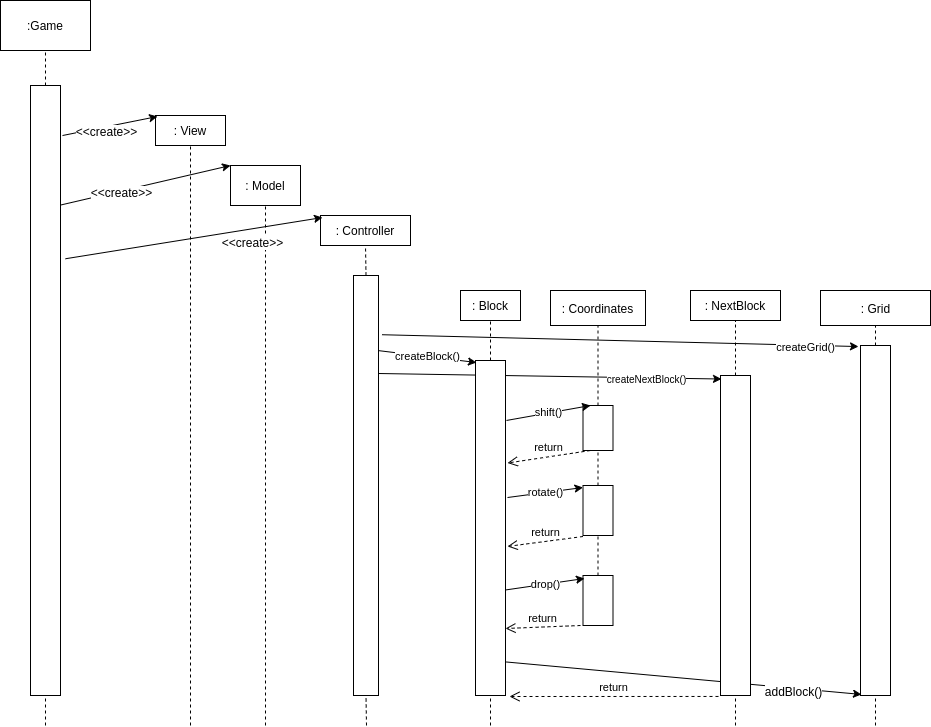

The diagram above was exported from draw.io. Its source (the exported page's mxGraphModel, read from the mxfile embedded in the PNG):
<mxGraphModel dx="546" dy="827" grid="1" gridSize="10" guides="1" tooltips="1" connect="1" arrows="1" fold="1" page="1" pageScale="1" pageWidth="850" pageHeight="1100" background="#ffffff" math="0" shadow="0">
  <root>
    <mxCell id="0" />
    <mxCell id="1" parent="0" />
    <mxCell id="213718940ea31c8-69" value="" style="endArrow=classic;html=1;exitX=1.033;exitY=0.9;exitPerimeter=0;entryX=0.033;entryY=0.997;entryPerimeter=0;" parent="1" source="213718940ea31c8-37" target="213718940ea31c8-56" edge="1">
      <mxGeometry width="50" height="50" relative="1" as="geometry">
        <mxPoint x="580" y="710" as="sourcePoint" />
        <mxPoint x="630" y="660" as="targetPoint" />
      </mxGeometry>
    </mxCell>
    <mxCell id="213718940ea31c8-70" value="addBlock()" style="text;html=1;resizable=0;points=[];align=center;verticalAlign=middle;labelBackgroundColor=#ffffff;" parent="213718940ea31c8-69" vertex="1" connectable="0">
      <mxGeometry x="0.6132" y="-3" relative="1" as="geometry">
        <mxPoint as="offset" />
      </mxGeometry>
    </mxCell>
    <mxCell id="213718940ea31c8-4" value=": View" style="rounded=0;whiteSpace=wrap;html=1;" parent="1" vertex="1">
      <mxGeometry x="185" y="140" width="70" height="30" as="geometry" />
    </mxCell>
    <mxCell id="213718940ea31c8-5" value=": Controller" style="rounded=0;whiteSpace=wrap;html=1;" parent="1" vertex="1">
      <mxGeometry x="350" y="240" width="90" height="30" as="geometry" />
    </mxCell>
    <mxCell id="213718940ea31c8-6" value=": Model" style="rounded=0;whiteSpace=wrap;html=1;" parent="1" vertex="1">
      <mxGeometry x="260" y="190" width="70" height="40" as="geometry" />
    </mxCell>
    <mxCell id="213718940ea31c8-7" value=": Block" style="rounded=0;whiteSpace=wrap;html=1;" parent="1" vertex="1">
      <mxGeometry x="490" y="315" width="60" height="30" as="geometry" />
    </mxCell>
    <mxCell id="213718940ea31c8-8" value=": NextBlock" style="rounded=0;whiteSpace=wrap;html=1;" parent="1" vertex="1">
      <mxGeometry x="720" y="315" width="90" height="30" as="geometry" />
    </mxCell>
    <mxCell id="213718940ea31c8-14" value="" style="rounded=0;whiteSpace=wrap;html=1;" parent="1" vertex="1">
      <mxGeometry x="383" y="300" width="25" height="420" as="geometry" />
    </mxCell>
    <mxCell id="213718940ea31c8-18" value="" style="endArrow=none;dashed=1;html=1;entryX=0.5;entryY=1;" parent="1" target="213718940ea31c8-14" edge="1">
      <mxGeometry width="50" height="50" relative="1" as="geometry">
        <mxPoint x="396" y="750" as="sourcePoint" />
        <mxPoint x="147.5" y="550" as="targetPoint" />
      </mxGeometry>
    </mxCell>
    <mxCell id="213718940ea31c8-19" value=":Game" style="rounded=0;whiteSpace=wrap;html=1;" parent="1" vertex="1">
      <mxGeometry x="30" y="25" width="90" height="50" as="geometry" />
    </mxCell>
    <mxCell id="213718940ea31c8-21" value="" style="rounded=0;whiteSpace=wrap;html=1;" parent="1" vertex="1">
      <mxGeometry x="60" y="110" width="30" height="610" as="geometry" />
    </mxCell>
    <mxCell id="213718940ea31c8-22" value="" style="endArrow=none;dashed=1;html=1;entryX=0.5;entryY=1;exitX=0.5;exitY=0;" parent="1" source="213718940ea31c8-21" target="213718940ea31c8-19" edge="1">
      <mxGeometry width="50" height="50" relative="1" as="geometry">
        <mxPoint x="-5" y="150" as="sourcePoint" />
        <mxPoint x="45" y="100" as="targetPoint" />
      </mxGeometry>
    </mxCell>
    <mxCell id="213718940ea31c8-24" value="" style="endArrow=none;dashed=1;html=1;entryX=0.5;entryY=1;" parent="1" target="213718940ea31c8-4" edge="1">
      <mxGeometry width="50" height="50" relative="1" as="geometry">
        <mxPoint x="220" y="750" as="sourcePoint" />
        <mxPoint x="270" y="230" as="targetPoint" />
      </mxGeometry>
    </mxCell>
    <mxCell id="213718940ea31c8-25" value="" style="endArrow=none;dashed=1;html=1;entryX=0.5;entryY=1;" parent="1" target="213718940ea31c8-21" edge="1">
      <mxGeometry width="50" height="50" relative="1" as="geometry">
        <mxPoint x="75" y="750" as="sourcePoint" />
        <mxPoint x="105" y="640" as="targetPoint" />
      </mxGeometry>
    </mxCell>
    <mxCell id="213718940ea31c8-26" value="" style="endArrow=none;dashed=1;html=1;entryX=0.5;entryY=1;" parent="1" target="213718940ea31c8-6" edge="1">
      <mxGeometry width="50" height="50" relative="1" as="geometry">
        <mxPoint x="295" y="750" as="sourcePoint" />
        <mxPoint x="400" y="240" as="targetPoint" />
      </mxGeometry>
    </mxCell>
    <mxCell id="213718940ea31c8-27" value="" style="endArrow=classic;html=1;exitX=1.067;exitY=0.082;exitPerimeter=0;entryX=0.029;entryY=0.033;entryPerimeter=0;" parent="1" source="213718940ea31c8-21" target="213718940ea31c8-4" edge="1">
      <mxGeometry width="50" height="50" relative="1" as="geometry">
        <mxPoint x="165" y="150" as="sourcePoint" />
        <mxPoint x="220" y="150" as="targetPoint" />
      </mxGeometry>
    </mxCell>
    <mxCell id="213718940ea31c8-30" value="&amp;lt;&amp;lt;create&amp;gt;&amp;gt;" style="text;html=1;resizable=0;points=[];align=center;verticalAlign=middle;labelBackgroundColor=#ffffff;" parent="213718940ea31c8-27" vertex="1" connectable="0">
      <mxGeometry x="-0.0909" y="-3" relative="1" as="geometry">
        <mxPoint y="1" as="offset" />
      </mxGeometry>
    </mxCell>
    <mxCell id="213718940ea31c8-29" value="" style="endArrow=none;dashed=1;html=1;entryX=0.5;entryY=1;exitX=0.5;exitY=0;" parent="1" source="213718940ea31c8-14" target="213718940ea31c8-5" edge="1">
      <mxGeometry width="50" height="50" relative="1" as="geometry">
        <mxPoint x="430" y="300" as="sourcePoint" />
        <mxPoint x="480" y="250" as="targetPoint" />
      </mxGeometry>
    </mxCell>
    <mxCell id="213718940ea31c8-32" value="" style="endArrow=classic;html=1;entryX=0;entryY=0;exitX=1;exitY=0.196;exitPerimeter=0;entryPerimeter=0;" parent="1" source="213718940ea31c8-21" target="213718940ea31c8-6" edge="1">
      <mxGeometry width="50" height="50" relative="1" as="geometry">
        <mxPoint x="170" y="240" as="sourcePoint" />
        <mxPoint x="220" y="190" as="targetPoint" />
      </mxGeometry>
    </mxCell>
    <mxCell id="213718940ea31c8-33" value="&amp;lt;&amp;lt;create&amp;gt;&amp;gt;" style="text;html=1;resizable=0;points=[];align=center;verticalAlign=middle;labelBackgroundColor=#ffffff;" parent="213718940ea31c8-32" vertex="1" connectable="0">
      <mxGeometry x="-0.2909" y="-1" relative="1" as="geometry">
        <mxPoint as="offset" />
      </mxGeometry>
    </mxCell>
    <mxCell id="213718940ea31c8-35" value="" style="endArrow=classic;html=1;entryX=0.022;entryY=0.067;exitX=1.167;exitY=0.284;exitPerimeter=0;entryPerimeter=0;" parent="1" source="213718940ea31c8-21" target="213718940ea31c8-5" edge="1">
      <mxGeometry width="50" height="50" relative="1" as="geometry">
        <mxPoint x="180" y="300" as="sourcePoint" />
        <mxPoint x="230" y="250" as="targetPoint" />
      </mxGeometry>
    </mxCell>
    <mxCell id="213718940ea31c8-36" value="&amp;lt;&amp;lt;create&amp;gt;&amp;gt;" style="text;html=1;resizable=0;points=[];align=center;verticalAlign=middle;labelBackgroundColor=#ffffff;" parent="213718940ea31c8-35" vertex="1" connectable="0">
      <mxGeometry x="-0.1869" y="-3" relative="1" as="geometry">
        <mxPoint x="81" y="-3" as="offset" />
      </mxGeometry>
    </mxCell>
    <mxCell id="213718940ea31c8-38" value="" style="rounded=0;whiteSpace=wrap;html=1;" parent="1" vertex="1">
      <mxGeometry x="750" y="400" width="30" height="320" as="geometry" />
    </mxCell>
    <mxCell id="213718940ea31c8-39" value="createBlock()" style="endArrow=classic;html=1;exitX=1.02;exitY=0.179;exitPerimeter=0;entryX=0.033;entryY=0.006;entryPerimeter=0;" parent="1" source="213718940ea31c8-14" target="213718940ea31c8-37" edge="1">
      <mxGeometry width="50" height="50" relative="1" as="geometry">
        <mxPoint x="460" y="420" as="sourcePoint" />
        <mxPoint x="510" y="370" as="targetPoint" />
      </mxGeometry>
    </mxCell>
    <mxCell id="213718940ea31c8-41" value="" style="endArrow=classic;html=1;entryX=0.033;entryY=0.011;entryPerimeter=0;" parent="1" target="213718940ea31c8-38" edge="1">
      <mxGeometry width="50" height="50" relative="1" as="geometry">
        <mxPoint x="408" y="398" as="sourcePoint" />
        <mxPoint x="510" y="430" as="targetPoint" />
        <Array as="points" />
      </mxGeometry>
    </mxCell>
    <mxCell id="213718940ea31c8-42" value="&lt;font style=&quot;font-size: 10px&quot;&gt;createNextBlock()&lt;/font&gt;" style="text;html=1;resizable=0;points=[];align=center;verticalAlign=middle;labelBackgroundColor=#ffffff;" parent="213718940ea31c8-41" vertex="1" connectable="0">
      <mxGeometry x="0.6123" y="-1" relative="1" as="geometry">
        <mxPoint x="-9" y="-1" as="offset" />
      </mxGeometry>
    </mxCell>
    <mxCell id="213718940ea31c8-37" value="" style="rounded=0;whiteSpace=wrap;html=1;" parent="1" vertex="1">
      <mxGeometry x="505" y="385" width="30" height="335" as="geometry" />
    </mxCell>
    <mxCell id="213718940ea31c8-45" value=": Coordinates" style="rounded=0;whiteSpace=wrap;html=1;" parent="1" vertex="1">
      <mxGeometry x="580" y="315" width="95" height="35" as="geometry" />
    </mxCell>
    <mxCell id="213718940ea31c8-46" value="" style="rounded=0;whiteSpace=wrap;html=1;" parent="1" vertex="1">
      <mxGeometry x="612.5" y="430" width="30" height="45" as="geometry" />
    </mxCell>
    <mxCell id="213718940ea31c8-47" value="shift()" style="endArrow=classic;html=1;exitX=1.033;exitY=0.179;entryX=0.25;entryY=0;exitPerimeter=0;" parent="1" source="213718940ea31c8-37" target="213718940ea31c8-46" edge="1">
      <mxGeometry width="50" height="50" relative="1" as="geometry">
        <mxPoint x="570" y="560" as="sourcePoint" />
        <mxPoint x="620" y="510" as="targetPoint" />
      </mxGeometry>
    </mxCell>
    <mxCell id="213718940ea31c8-48" value="" style="rounded=0;whiteSpace=wrap;html=1;" parent="1" vertex="1">
      <mxGeometry x="612.5" y="510" width="30" height="50" as="geometry" />
    </mxCell>
    <mxCell id="213718940ea31c8-50" value="rotate()" style="endArrow=classic;html=1;exitX=1.067;exitY=0.409;entryX=0;entryY=0.04;entryPerimeter=0;exitPerimeter=0;" parent="1" source="213718940ea31c8-37" target="213718940ea31c8-48" edge="1">
      <mxGeometry width="50" height="50" relative="1" as="geometry">
        <mxPoint x="520" y="550" as="sourcePoint" />
        <mxPoint x="570" y="500" as="targetPoint" />
      </mxGeometry>
    </mxCell>
    <mxCell id="213718940ea31c8-53" value="return" style="html=1;verticalAlign=bottom;endArrow=open;dashed=1;endSize=8;entryX=1.067;entryY=0.306;entryPerimeter=0;exitX=0.25;exitY=1;" parent="1" source="213718940ea31c8-46" target="213718940ea31c8-37" edge="1">
      <mxGeometry relative="1" as="geometry">
        <mxPoint x="610" y="470" as="sourcePoint" />
        <mxPoint x="530" y="470" as="targetPoint" />
      </mxGeometry>
    </mxCell>
    <mxCell id="213718940ea31c8-54" value="return" style="html=1;verticalAlign=bottom;endArrow=open;dashed=1;endSize=8;entryX=1.067;entryY=0.555;entryPerimeter=0;exitX=0;exitY=1.02;exitPerimeter=0;" parent="1" source="213718940ea31c8-48" target="213718940ea31c8-37" edge="1">
      <mxGeometry relative="1" as="geometry">
        <mxPoint x="601" y="580" as="sourcePoint" />
        <mxPoint x="535" y="581" as="targetPoint" />
      </mxGeometry>
    </mxCell>
    <mxCell id="213718940ea31c8-55" value=": Grid" style="html=1;" parent="1" vertex="1">
      <mxGeometry x="850" y="315" width="110" height="35" as="geometry" />
    </mxCell>
    <mxCell id="213718940ea31c8-56" value="" style="rounded=0;whiteSpace=wrap;html=1;" parent="1" vertex="1">
      <mxGeometry x="890" y="370" width="30" height="350" as="geometry" />
    </mxCell>
    <mxCell id="213718940ea31c8-57" value="createGrid()" style="endArrow=classic;html=1;entryX=-0.067;entryY=0.003;entryPerimeter=0;exitX=1.14;exitY=0.141;exitPerimeter=0;" parent="1" source="213718940ea31c8-14" target="213718940ea31c8-56" edge="1">
      <mxGeometry x="0.7806" y="-2" width="50" height="50" relative="1" as="geometry">
        <mxPoint x="410" y="340" as="sourcePoint" />
        <mxPoint x="470" y="310" as="targetPoint" />
        <mxPoint as="offset" />
      </mxGeometry>
    </mxCell>
    <mxCell id="213718940ea31c8-58" value="" style="endArrow=none;dashed=1;html=1;entryX=0.5;entryY=1;exitX=0.5;exitY=0;" parent="1" source="213718940ea31c8-46" target="213718940ea31c8-45" edge="1">
      <mxGeometry width="50" height="50" relative="1" as="geometry">
        <mxPoint x="670" y="600" as="sourcePoint" />
        <mxPoint x="720" y="550" as="targetPoint" />
      </mxGeometry>
    </mxCell>
    <mxCell id="213718940ea31c8-59" value="" style="endArrow=none;dashed=1;html=1;entryX=0.5;entryY=1;exitX=0.5;exitY=0;" parent="1" source="213718940ea31c8-37" target="213718940ea31c8-7" edge="1">
      <mxGeometry width="50" height="50" relative="1" as="geometry">
        <mxPoint x="500" y="280" as="sourcePoint" />
        <mxPoint x="550" y="230" as="targetPoint" />
      </mxGeometry>
    </mxCell>
    <mxCell id="213718940ea31c8-60" value="" style="endArrow=none;dashed=1;html=1;entryX=0.5;entryY=1;exitX=0.5;exitY=0;" parent="1" source="213718940ea31c8-48" target="213718940ea31c8-46" edge="1">
      <mxGeometry width="50" height="50" relative="1" as="geometry">
        <mxPoint x="630" y="580" as="sourcePoint" />
        <mxPoint x="680" y="530" as="targetPoint" />
      </mxGeometry>
    </mxCell>
    <mxCell id="213718940ea31c8-61" value="" style="endArrow=none;dashed=1;html=1;entryX=0.5;entryY=1;exitX=0.5;exitY=0;" parent="1" source="213718940ea31c8-38" target="213718940ea31c8-8" edge="1">
      <mxGeometry width="50" height="50" relative="1" as="geometry">
        <mxPoint x="680" y="480" as="sourcePoint" />
        <mxPoint x="730" y="430" as="targetPoint" />
      </mxGeometry>
    </mxCell>
    <mxCell id="213718940ea31c8-62" value="" style="endArrow=none;dashed=1;html=1;entryX=0.5;entryY=1;exitX=0.5;exitY=0;" parent="1" source="213718940ea31c8-56" target="213718940ea31c8-55" edge="1">
      <mxGeometry width="50" height="50" relative="1" as="geometry">
        <mxPoint x="830" y="490" as="sourcePoint" />
        <mxPoint x="880" y="440" as="targetPoint" />
      </mxGeometry>
    </mxCell>
    <mxCell id="213718940ea31c8-63" value="return" style="html=1;verticalAlign=bottom;endArrow=open;dashed=1;endSize=8;entryX=1.133;entryY=1.003;entryPerimeter=0;exitX=-0.067;exitY=1.003;exitPerimeter=0;" parent="1" source="213718940ea31c8-38" target="213718940ea31c8-37" edge="1">
      <mxGeometry relative="1" as="geometry">
        <mxPoint x="720" y="700" as="sourcePoint" />
        <mxPoint x="640" y="700" as="targetPoint" />
      </mxGeometry>
    </mxCell>
    <mxCell id="213718940ea31c8-65" value="" style="rounded=0;whiteSpace=wrap;html=1;" parent="1" vertex="1">
      <mxGeometry x="612.5" y="600" width="30" height="50" as="geometry" />
    </mxCell>
    <mxCell id="213718940ea31c8-66" value="drop()" style="endArrow=classic;html=1;entryX=0.05;entryY=0.06;entryPerimeter=0;exitX=1;exitY=0.685;exitPerimeter=0;" parent="1" source="213718940ea31c8-37" target="213718940ea31c8-65" edge="1">
      <mxGeometry width="50" height="50" relative="1" as="geometry">
        <mxPoint x="540" y="603" as="sourcePoint" />
        <mxPoint x="600" y="600" as="targetPoint" />
      </mxGeometry>
    </mxCell>
    <mxCell id="213718940ea31c8-67" value="" style="endArrow=none;dashed=1;html=1;entryX=0.5;entryY=1;exitX=0.5;exitY=0;" parent="1" source="213718940ea31c8-65" target="213718940ea31c8-48" edge="1">
      <mxGeometry width="50" height="50" relative="1" as="geometry">
        <mxPoint x="650" y="620" as="sourcePoint" />
        <mxPoint x="700" y="570" as="targetPoint" />
      </mxGeometry>
    </mxCell>
    <mxCell id="213718940ea31c8-68" value="return" style="html=1;verticalAlign=bottom;endArrow=open;dashed=1;endSize=8;entryX=1;entryY=0.8;entryPerimeter=0;" parent="1" target="213718940ea31c8-37" edge="1">
      <mxGeometry relative="1" as="geometry">
        <mxPoint x="610" y="650" as="sourcePoint" />
        <mxPoint x="540" y="670" as="targetPoint" />
      </mxGeometry>
    </mxCell>
    <mxCell id="213718940ea31c8-71" value="" style="endArrow=none;dashed=1;html=1;entryX=0.5;entryY=1;" parent="1" target="213718940ea31c8-37" edge="1">
      <mxGeometry width="50" height="50" relative="1" as="geometry">
        <mxPoint x="520" y="750" as="sourcePoint" />
        <mxPoint x="530" y="740" as="targetPoint" />
      </mxGeometry>
    </mxCell>
    <mxCell id="213718940ea31c8-72" value="" style="endArrow=none;dashed=1;html=1;entryX=0.5;entryY=1;" parent="1" target="213718940ea31c8-38" edge="1">
      <mxGeometry width="50" height="50" relative="1" as="geometry">
        <mxPoint x="765" y="750" as="sourcePoint" />
        <mxPoint x="690" y="760" as="targetPoint" />
      </mxGeometry>
    </mxCell>
    <mxCell id="213718940ea31c8-73" value="" style="endArrow=none;dashed=1;html=1;entryX=0.5;entryY=1;" parent="1" target="213718940ea31c8-56" edge="1">
      <mxGeometry width="50" height="50" relative="1" as="geometry">
        <mxPoint x="905" y="750" as="sourcePoint" />
        <mxPoint x="920" y="750" as="targetPoint" />
      </mxGeometry>
    </mxCell>
  </root>
</mxGraphModel>